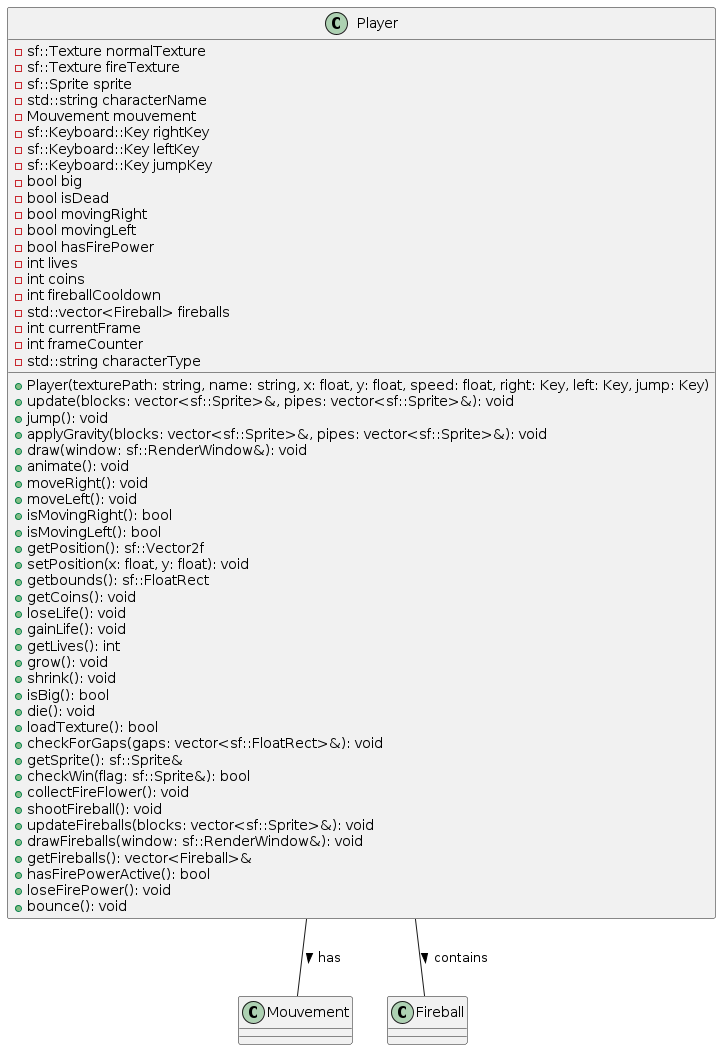

The diagram above was rendered by PlantUML. Its source (embedded in the PNG):
@startuml Player_class_diagram

class Player {
  - sf::Texture normalTexture
  - sf::Texture fireTexture
  - sf::Sprite sprite
  - std::string characterName
  - Mouvement mouvement
  - sf::Keyboard::Key rightKey
  - sf::Keyboard::Key leftKey
  - sf::Keyboard::Key jumpKey
  - bool big
  - bool isDead
  - bool movingRight
  - bool movingLeft
  - bool hasFirePower
  - int lives
  - int coins
  - int fireballCooldown
  - std::vector<Fireball> fireballs
  - int currentFrame
  - int frameCounter
  - std::string characterType
  
  + Player(texturePath: string, name: string, x: float, y: float, speed: float, right: Key, left: Key, jump: Key)
  + update(blocks: vector<sf::Sprite>&, pipes: vector<sf::Sprite>&): void
  + jump(): void
  + applyGravity(blocks: vector<sf::Sprite>&, pipes: vector<sf::Sprite>&): void
  + draw(window: sf::RenderWindow&): void
  + animate(): void
  + moveRight(): void
  + moveLeft(): void
  + isMovingRight(): bool
  + isMovingLeft(): bool
  + getPosition(): sf::Vector2f
  + setPosition(x: float, y: float): void
  + getbounds(): sf::FloatRect
  + getCoins(): void
  + loseLife(): void
  + gainLife(): void
  + getLives(): int
  + grow(): void
  + shrink(): void
  + isBig(): bool
  + die(): void
  + loadTexture(): bool
  + checkForGaps(gaps: vector<sf::FloatRect>&): void
  + getSprite(): sf::Sprite&
  + checkWin(flag: sf::Sprite&): bool
  + collectFireFlower(): void
  + shootFireball(): void
  + updateFireballs(blocks: vector<sf::Sprite>&): void
  + drawFireballs(window: sf::RenderWindow&): void
  + getFireballs(): vector<Fireball>&
  + hasFirePowerActive(): bool
  + loseFirePower(): void
  + bounce(): void
}

class Mouvement {
}

class Fireball {
}

Player -- Mouvement : has >
Player -- Fireball : contains >

@enduml